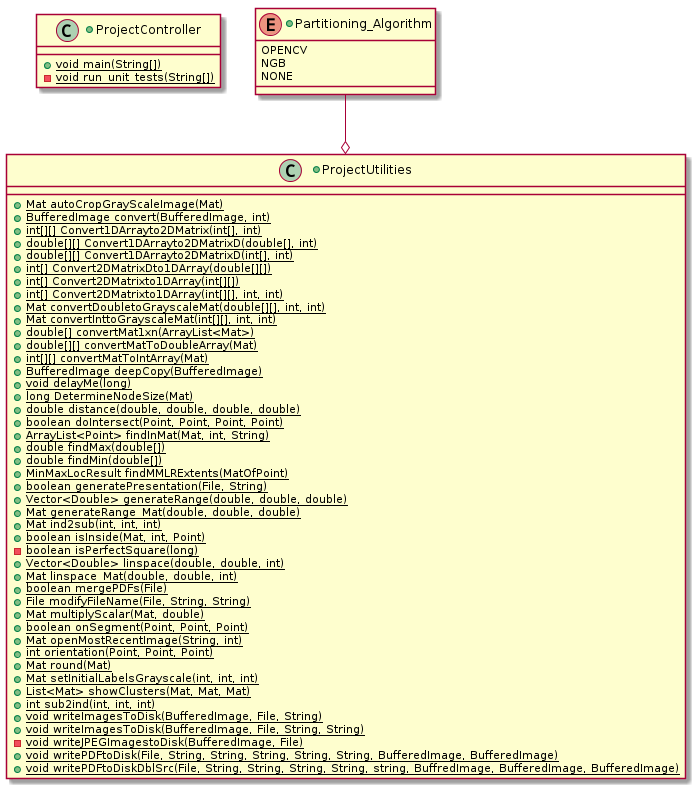

The diagram above was rendered by PlantUML. Its source (embedded in the PNG):
@startuml

+class ProjectController {
   {static} +void main(String[])
   {static} -void run_unit_tests(String[])
}

+enum Partitioning_Algorithm {
      OPENCV
      NGB 
      NONE
} 

Partitioning_Algorithm --o ProjectUtilities

+class ProjectUtilities {
   {static} +Mat autoCropGrayScaleImage(Mat)
   {static} +BufferedImage convert(BufferedImage, int)
   {static} +int[][] Convert1DArrayto2DMatrix(int[], int)
   {static} +double[][] Convert1DArrayto2DMatrixD(double[], int)
   {static} +double[][] Convert1DArrayto2DMatrixD(int[], int)
   {static} +int[] Convert2DMatrixDto1DArray(double[][])
   {static} +int[] Convert2DMatrixto1DArray(int[][])
   {static} +int[] Convert2DMatrixto1DArray(int[][], int, int)
   {static} +Mat convertDoubletoGrayscaleMat(double[][], int, int)
   {static} +Mat convertInttoGrayscaleMat(int[][], int, int)
   {static} +double[] convertMat1xn(ArrayList<Mat>)    
   {static} +double[][] convertMatToDoubleArray(Mat)
   {static} +int[][] convertMatToIntArray(Mat)
   {static} +BufferedImage deepCopy(BufferedImage)
   {static} +void delayMe(long)
   {static} +long DetermineNodeSize(Mat)
   {static} +double distance(double, double, double, double)
   {static} +boolean doIntersect(Point, Point, Point, Point)
   {static} +ArrayList<Point> findInMat(Mat, int, String)
   {static} +double findMax(double[])
   {static} +double findMin(double[])
   {static} +MinMaxLocResult findMMLRExtents(MatOfPoint)
   {static} +boolean generatePresentation(File, String)
   {static} +Vector<Double> generateRange(double, double, double)
   {static} +Mat generateRange_Mat(double, double, double)
   {static} +Mat ind2sub(int, int, int)
   {static} +boolean isInside(Mat, int, Point)
   {static} -boolean isPerfectSquare(long)
   {static} +Vector<Double> linspace(double, double, int)
   {static} +Mat linspace_Mat(double, double, int)
   {static} +boolean mergePDFs(File)
   {static} +File modifyFileName(File, String, String)
   {static} +Mat multiplyScalar(Mat, double)
   {static} +boolean onSegment(Point, Point, Point)
   {static} +Mat openMostRecentImage(String, int)
   {static} +int orientation(Point, Point, Point)
   {static} +Mat round(Mat)
   {static} +Mat setInitialLabelsGrayscale(int, int, int)
   {static} +List<Mat> showClusters(Mat, Mat, Mat)
   {static} +int sub2ind(int, int, int)
   {static} +void writeImagesToDisk(BufferedImage, File, String)
   {static} +void writeImagesToDisk(BufferedImage, File, String, String)
   {static} -void writeJPEGImagestoDisk(BufferedImage, File)
   {static} +void writePDFtoDisk(File, String, String, String, String, String, BufferedImage, BufferedImage)
   {static} +void writePDFtoDiskDblSrc(File, String, String, String, String, string, BuffredImage, BufferedImage, BufferedImage)
}
@enduml